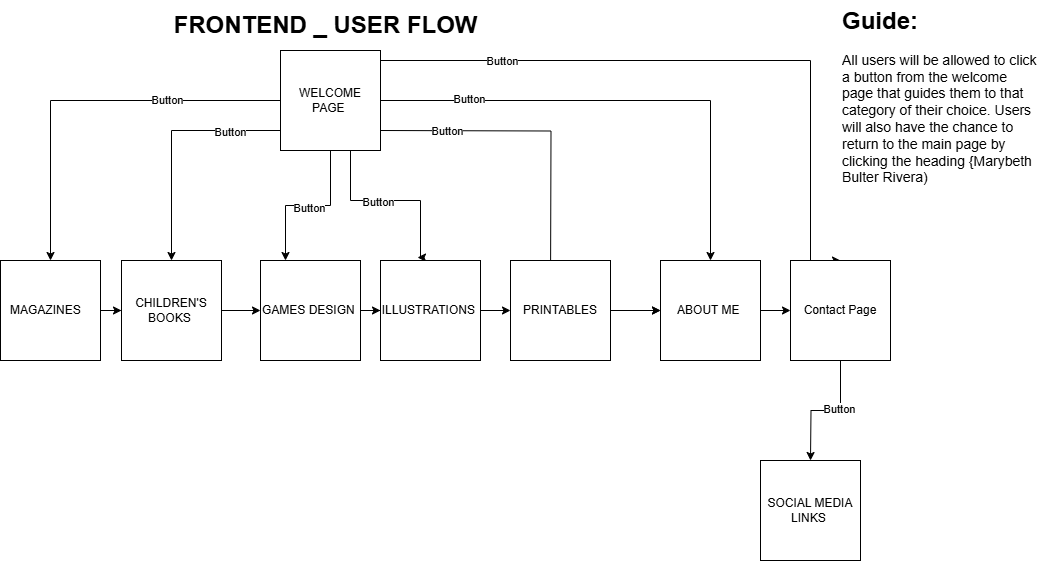

The diagram above was exported from draw.io. Its source (the exported page's mxGraphModel, read from the mxfile embedded in the PNG):
<mxGraphModel dx="4085" dy="699" grid="1" gridSize="10" guides="1" tooltips="1" connect="1" arrows="1" fold="1" page="1" pageScale="1" pageWidth="850" pageHeight="1100" math="0" shadow="0">
  <root>
    <mxCell id="0" />
    <mxCell id="1" parent="0" />
    <mxCell id="0I1-PB76EcJuAj-KbtbG-3" value="" style="edgeStyle=orthogonalEdgeStyle;rounded=0;orthogonalLoop=1;jettySize=auto;html=1;" parent="1" source="0I1-PB76EcJuAj-KbtbG-1" target="0I1-PB76EcJuAj-KbtbG-2" edge="1">
      <mxGeometry relative="1" as="geometry" />
    </mxCell>
    <mxCell id="EWKtyx6Hr2EgbyErgwve-19" value="Button" style="edgeLabel;html=1;align=center;verticalAlign=middle;resizable=0;points=[];" parent="0I1-PB76EcJuAj-KbtbG-3" vertex="1" connectable="0">
      <mxGeometry x="-0.4143" y="-1" relative="1" as="geometry">
        <mxPoint as="offset" />
      </mxGeometry>
    </mxCell>
    <mxCell id="0I1-PB76EcJuAj-KbtbG-5" value="" style="edgeStyle=orthogonalEdgeStyle;rounded=0;orthogonalLoop=1;jettySize=auto;html=1;" parent="1" source="0I1-PB76EcJuAj-KbtbG-1" target="0I1-PB76EcJuAj-KbtbG-4" edge="1">
      <mxGeometry relative="1" as="geometry">
        <Array as="points">
          <mxPoint x="-2279" y="140" />
        </Array>
      </mxGeometry>
    </mxCell>
    <mxCell id="EWKtyx6Hr2EgbyErgwve-20" value="Button" style="edgeLabel;html=1;align=center;verticalAlign=middle;resizable=0;points=[];" parent="0I1-PB76EcJuAj-KbtbG-5" vertex="1" connectable="0">
      <mxGeometry x="-0.5714" y="1" relative="1" as="geometry">
        <mxPoint as="offset" />
      </mxGeometry>
    </mxCell>
    <mxCell id="0I1-PB76EcJuAj-KbtbG-7" value="" style="edgeStyle=orthogonalEdgeStyle;rounded=0;orthogonalLoop=1;jettySize=auto;html=1;entryX=0.25;entryY=0;entryDx=0;entryDy=0;" parent="1" source="0I1-PB76EcJuAj-KbtbG-1" target="0I1-PB76EcJuAj-KbtbG-6" edge="1">
      <mxGeometry relative="1" as="geometry">
        <mxPoint x="-2155" y="170" as="sourcePoint" />
        <mxPoint x="-2210" y="240" as="targetPoint" />
      </mxGeometry>
    </mxCell>
    <mxCell id="EWKtyx6Hr2EgbyErgwve-21" value="Button" style="edgeLabel;html=1;align=center;verticalAlign=middle;resizable=0;points=[];" parent="0I1-PB76EcJuAj-KbtbG-7" vertex="1" connectable="0">
      <mxGeometry x="-0.0032" y="2" relative="1" as="geometry">
        <mxPoint as="offset" />
      </mxGeometry>
    </mxCell>
    <mxCell id="0I1-PB76EcJuAj-KbtbG-11" value="" style="edgeStyle=orthogonalEdgeStyle;rounded=0;orthogonalLoop=1;jettySize=auto;html=1;" parent="1" edge="1">
      <mxGeometry relative="1" as="geometry">
        <mxPoint x="-2070" y="140" as="sourcePoint" />
        <mxPoint x="-1900" y="305" as="targetPoint" />
      </mxGeometry>
    </mxCell>
    <mxCell id="EWKtyx6Hr2EgbyErgwve-23" value="Button" style="edgeLabel;html=1;align=center;verticalAlign=middle;resizable=0;points=[];" parent="0I1-PB76EcJuAj-KbtbG-11" vertex="1" connectable="0">
      <mxGeometry x="-0.6013" relative="1" as="geometry">
        <mxPoint as="offset" />
      </mxGeometry>
    </mxCell>
    <mxCell id="0I1-PB76EcJuAj-KbtbG-17" value="" style="edgeStyle=orthogonalEdgeStyle;rounded=0;orthogonalLoop=1;jettySize=auto;html=1;entryX=0.37;entryY=-0.03;entryDx=0;entryDy=0;entryPerimeter=0;" parent="1" source="0I1-PB76EcJuAj-KbtbG-1" target="0I1-PB76EcJuAj-KbtbG-8" edge="1">
      <mxGeometry relative="1" as="geometry">
        <mxPoint x="-2040" y="250" as="targetPoint" />
        <Array as="points">
          <mxPoint x="-2100" y="210" />
          <mxPoint x="-2030" y="210" />
          <mxPoint x="-2030" y="267" />
        </Array>
      </mxGeometry>
    </mxCell>
    <mxCell id="EWKtyx6Hr2EgbyErgwve-22" value="Button" style="edgeLabel;html=1;align=center;verticalAlign=middle;resizable=0;points=[];" parent="0I1-PB76EcJuAj-KbtbG-17" vertex="1" connectable="0">
      <mxGeometry x="-0.1469" y="-1" relative="1" as="geometry">
        <mxPoint as="offset" />
      </mxGeometry>
    </mxCell>
    <mxCell id="0I1-PB76EcJuAj-KbtbG-19" value="" style="edgeStyle=orthogonalEdgeStyle;rounded=0;orthogonalLoop=1;jettySize=auto;html=1;" parent="1" source="0I1-PB76EcJuAj-KbtbG-1" target="0I1-PB76EcJuAj-KbtbG-18" edge="1">
      <mxGeometry relative="1" as="geometry" />
    </mxCell>
    <mxCell id="EWKtyx6Hr2EgbyErgwve-25" value="Button" style="edgeLabel;html=1;align=center;verticalAlign=middle;resizable=0;points=[];" parent="0I1-PB76EcJuAj-KbtbG-19" vertex="1" connectable="0">
      <mxGeometry x="-0.641" y="2" relative="1" as="geometry">
        <mxPoint as="offset" />
      </mxGeometry>
    </mxCell>
    <mxCell id="0I1-PB76EcJuAj-KbtbG-1" value="WELCOME PAGE&amp;nbsp;" style="whiteSpace=wrap;html=1;aspect=fixed;" parent="1" vertex="1">
      <mxGeometry x="-2170" y="60" width="100" height="100" as="geometry" />
    </mxCell>
    <mxCell id="9m6TJYhGQ-K8pswPdlTr-4" value="" style="edgeStyle=orthogonalEdgeStyle;rounded=0;orthogonalLoop=1;jettySize=auto;html=1;" edge="1" parent="1" source="0I1-PB76EcJuAj-KbtbG-2" target="0I1-PB76EcJuAj-KbtbG-4">
      <mxGeometry relative="1" as="geometry" />
    </mxCell>
    <mxCell id="0I1-PB76EcJuAj-KbtbG-2" value="MAGAZINES&amp;nbsp;&lt;span style=&quot;white-space: pre;&quot;&gt;&#09;&lt;/span&gt;" style="whiteSpace=wrap;html=1;aspect=fixed;" parent="1" vertex="1">
      <mxGeometry x="-2450" y="270" width="100" height="100" as="geometry" />
    </mxCell>
    <mxCell id="9m6TJYhGQ-K8pswPdlTr-11" value="" style="edgeStyle=orthogonalEdgeStyle;rounded=0;orthogonalLoop=1;jettySize=auto;html=1;" edge="1" parent="1" source="0I1-PB76EcJuAj-KbtbG-4" target="0I1-PB76EcJuAj-KbtbG-6">
      <mxGeometry relative="1" as="geometry" />
    </mxCell>
    <mxCell id="0I1-PB76EcJuAj-KbtbG-4" value="CHILDREN'S BOOKS&amp;nbsp;" style="whiteSpace=wrap;html=1;aspect=fixed;" parent="1" vertex="1">
      <mxGeometry x="-2329" y="270" width="100" height="100" as="geometry" />
    </mxCell>
    <mxCell id="9m6TJYhGQ-K8pswPdlTr-5" value="" style="edgeStyle=orthogonalEdgeStyle;rounded=0;orthogonalLoop=1;jettySize=auto;html=1;" edge="1" parent="1" source="0I1-PB76EcJuAj-KbtbG-6" target="0I1-PB76EcJuAj-KbtbG-8">
      <mxGeometry relative="1" as="geometry" />
    </mxCell>
    <mxCell id="0I1-PB76EcJuAj-KbtbG-6" value="GAMES DESIGN&amp;nbsp;" style="whiteSpace=wrap;html=1;aspect=fixed;" parent="1" vertex="1">
      <mxGeometry x="-2190" y="270" width="100" height="100" as="geometry" />
    </mxCell>
    <mxCell id="9m6TJYhGQ-K8pswPdlTr-6" value="" style="edgeStyle=orthogonalEdgeStyle;rounded=0;orthogonalLoop=1;jettySize=auto;html=1;" edge="1" parent="1" source="0I1-PB76EcJuAj-KbtbG-8" target="0I1-PB76EcJuAj-KbtbG-10">
      <mxGeometry relative="1" as="geometry" />
    </mxCell>
    <mxCell id="0I1-PB76EcJuAj-KbtbG-8" value="ILLUSTRATIONS&amp;nbsp;" style="whiteSpace=wrap;html=1;aspect=fixed;" parent="1" vertex="1">
      <mxGeometry x="-2070" y="270" width="100" height="100" as="geometry" />
    </mxCell>
    <mxCell id="9m6TJYhGQ-K8pswPdlTr-7" value="" style="edgeStyle=orthogonalEdgeStyle;rounded=0;orthogonalLoop=1;jettySize=auto;html=1;" edge="1" parent="1" source="0I1-PB76EcJuAj-KbtbG-10" target="0I1-PB76EcJuAj-KbtbG-18">
      <mxGeometry relative="1" as="geometry" />
    </mxCell>
    <mxCell id="9m6TJYhGQ-K8pswPdlTr-16" value="" style="edgeStyle=orthogonalEdgeStyle;rounded=0;orthogonalLoop=1;jettySize=auto;html=1;" edge="1" parent="1" source="0I1-PB76EcJuAj-KbtbG-10" target="0I1-PB76EcJuAj-KbtbG-18">
      <mxGeometry relative="1" as="geometry" />
    </mxCell>
    <mxCell id="0I1-PB76EcJuAj-KbtbG-10" value="PRINTABLES" style="whiteSpace=wrap;html=1;aspect=fixed;" parent="1" vertex="1">
      <mxGeometry x="-1940" y="270" width="100" height="100" as="geometry" />
    </mxCell>
    <mxCell id="9m6TJYhGQ-K8pswPdlTr-8" value="" style="edgeStyle=orthogonalEdgeStyle;rounded=0;orthogonalLoop=1;jettySize=auto;html=1;" edge="1" parent="1" source="0I1-PB76EcJuAj-KbtbG-18" target="EWKtyx6Hr2EgbyErgwve-2">
      <mxGeometry relative="1" as="geometry" />
    </mxCell>
    <mxCell id="0I1-PB76EcJuAj-KbtbG-18" value="ABOUT ME&amp;nbsp;" style="whiteSpace=wrap;html=1;aspect=fixed;" parent="1" vertex="1">
      <mxGeometry x="-1790" y="270" width="100" height="100" as="geometry" />
    </mxCell>
    <mxCell id="0I1-PB76EcJuAj-KbtbG-20" value="SOCIAL MEDIA LINKS&amp;nbsp;" style="whiteSpace=wrap;html=1;aspect=fixed;" parent="1" vertex="1">
      <mxGeometry x="-1690" y="470" width="100" height="100" as="geometry" />
    </mxCell>
    <mxCell id="EWKtyx6Hr2EgbyErgwve-4" value="" style="edgeStyle=orthogonalEdgeStyle;rounded=0;orthogonalLoop=1;jettySize=auto;html=1;exitX=1;exitY=0.25;exitDx=0;exitDy=0;entryX=0.5;entryY=0;entryDx=0;entryDy=0;" parent="1" source="0I1-PB76EcJuAj-KbtbG-1" target="EWKtyx6Hr2EgbyErgwve-2" edge="1">
      <mxGeometry relative="1" as="geometry">
        <mxPoint x="-1650" y="50" as="targetPoint" />
        <Array as="points">
          <mxPoint x="-2070" y="70" />
          <mxPoint x="-1640" y="70" />
        </Array>
      </mxGeometry>
    </mxCell>
    <mxCell id="EWKtyx6Hr2EgbyErgwve-26" value="Button" style="edgeLabel;html=1;align=center;verticalAlign=middle;resizable=0;points=[];" parent="EWKtyx6Hr2EgbyErgwve-4" vertex="1" connectable="0">
      <mxGeometry x="-0.5975" relative="1" as="geometry">
        <mxPoint as="offset" />
      </mxGeometry>
    </mxCell>
    <mxCell id="9m6TJYhGQ-K8pswPdlTr-2" value="" style="edgeStyle=orthogonalEdgeStyle;rounded=0;orthogonalLoop=1;jettySize=auto;html=1;" edge="1" parent="1" source="EWKtyx6Hr2EgbyErgwve-2">
      <mxGeometry relative="1" as="geometry">
        <mxPoint x="-1640" y="470" as="targetPoint" />
      </mxGeometry>
    </mxCell>
    <mxCell id="9m6TJYhGQ-K8pswPdlTr-3" value="Button" style="edgeLabel;html=1;align=center;verticalAlign=middle;resizable=0;points=[];" vertex="1" connectable="0" parent="9m6TJYhGQ-K8pswPdlTr-2">
      <mxGeometry x="-0.1907" y="-2" relative="1" as="geometry">
        <mxPoint as="offset" />
      </mxGeometry>
    </mxCell>
    <mxCell id="EWKtyx6Hr2EgbyErgwve-2" value="Contact Page" style="whiteSpace=wrap;html=1;aspect=fixed;" parent="1" vertex="1">
      <mxGeometry x="-1660" y="270" width="100" height="100" as="geometry" />
    </mxCell>
    <mxCell id="EWKtyx6Hr2EgbyErgwve-34" value="&lt;h1 style=&quot;margin-top: 0px;&quot;&gt;Guide:&lt;/h1&gt;&lt;p&gt;&lt;font style=&quot;font-size: 14px;&quot;&gt;All users will be allowed to click a button from the welcome page that guides them to that category of their choice. Users will also have the chance to return to the main page by clicking the heading {Marybeth Bulter Rivera)&amp;nbsp;&lt;/font&gt;&lt;/p&gt;" style="text;html=1;whiteSpace=wrap;overflow=hidden;rounded=0;" parent="1" vertex="1">
      <mxGeometry x="-1610" y="10" width="200" height="200" as="geometry" />
    </mxCell>
    <mxCell id="TUiFpMxQi9UUpOEx4F9f-1" value="&lt;font style=&quot;font-size: 24px;&quot;&gt;&lt;b&gt;FRONTEND _ USER FLOW&lt;/b&gt;&lt;/font&gt;" style="text;html=1;align=center;verticalAlign=middle;resizable=0;points=[];autosize=1;strokeColor=none;fillColor=none;" parent="1" vertex="1">
      <mxGeometry x="-2290" y="15" width="330" height="40" as="geometry" />
    </mxCell>
  </root>
</mxGraphModel>